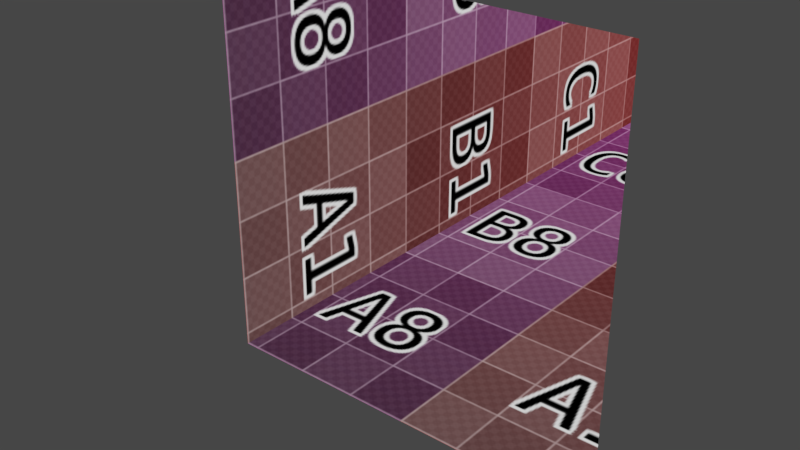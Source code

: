 # Source: InterioirMapping04.blend  (saved by Blender 2.80.75; exported with 4.5.12 LTS)
import bpy
from mathutils import Matrix  # noqa: F401  (used for matrix-valued properties, if any)

bpy.ops.wm.read_factory_settings(use_empty=True)
scene = bpy.context.scene
scene.name = 'Scene'

# ---- collections
col_collection_1 = bpy.data.collections.new('Collection 1'); scene.collection.children.link(col_collection_1)

# ---- images (referenced by path relative to the original .blend; pixels are not part of the script)
import os
ASSET_DIR = os.environ.get("B2B_ASSET_DIR", "")  # directory of the original .blend (textures are referenced by path, not embedded)
HERE = os.path.dirname(os.path.abspath(__file__))  # packed textures are extracted next to this script under _unpacked/

def load_image(name, relpath, width, height, colorspace="sRGB"):
    """Load a texture the original file referenced (path relative to the .blend, or extracted next to this script)."""
    p = next((c for c in (os.path.join(HERE, relpath), os.path.join(ASSET_DIR, relpath)) if relpath and os.path.exists(c)), "")
    if p:
        img = bpy.data.images.load(p, check_existing=True)
        img.name = name
    else:  # same state as the original file: an image datablock whose file is absent (Cycles renders it pink)
        img = bpy.data.images.new(name, width, height)
        img.source = "FILE"
        img.filepath = "//" + (relpath or name)
    img.colorspace_settings.name = colorspace
    return img
img_untitled = load_image('Untitled', '_unpacked/.7d1bcd71.png', 1024, 1024, 'sRGB')

# ---- materials (node trees are filled in below, after node groups)
mat_material = bpy.data.materials.new('Material')
mat_material.surface_render_method = 'BLENDED'
mat_material.displacement_method = 'DISPLACEMENT'
mat_material.blend_method = 'BLEND'
mat_material.alpha_threshold = 0.0
mat_material.roughness = 0.5

# ---- node groups
ng_scalecolorvector = bpy.data.node_groups.new('ScaleColorVector', 'ShaderNodeTree')
_s = ng_scalecolorvector.interface.new_socket(name='Vector', in_out='OUTPUT', socket_type='NodeSocketColor')
_s.default_value = (0.0, 0.0, 0.0, 0.0)
_s = ng_scalecolorvector.interface.new_socket(name='Vector', in_out='INPUT', socket_type='NodeSocketColor')
_s.default_value = (0.8, 0.8, 0.8, 1.0)
_s = ng_scalecolorvector.interface.new_socket(name='Scalar', in_out='INPUT', socket_type='NodeSocketFloat')
_N = ng_scalecolorvector.nodes; _L = ng_scalecolorvector.links
n0 = _N.new('ShaderNodeMath'); n0.name = '数式.008'; n0.location = (30, 40)
n0.hide = True
n0.operation = 'MULTIPLY'
n1 = _N.new('ShaderNodeMath'); n1.name = '数式.010'; n1.location = (30, -40)
n1.hide = True
n1.operation = 'MULTIPLY'
n2 = _N.new('ShaderNodeMath'); n2.name = '数式.009'; n2.location = (30, 0)
n2.hide = True
n2.operation = 'MULTIPLY'
n3 = _N.new('NodeGroupInput'); n3.name = '個別に加算'; n3.location = (-340, 40)
n4 = _N.new('ShaderNodeCombineColor'); n4.name = 'スカラー倍'; n4.location = (201, 40)
n5 = _N.new('NodeGroupOutput'); n5.name = 'グループ出力'; n5.location = (383, 0)
n6 = _N.new('ShaderNodeSeparateColor'); n6.name = 'RGB分離.002'; n6.location = (-141, 161)
_L.new(n6.outputs[0], n0.inputs[0])
_L.new(n6.outputs[1], n2.inputs[0])
_L.new(n6.outputs[2], n1.inputs[0])
_L.new(n0.outputs[0], n4.inputs[0])
_L.new(n2.outputs[0], n4.inputs[1])
_L.new(n1.outputs[0], n4.inputs[2])
_L.new(n3.outputs[0], n6.inputs[0])
_L.new(n4.outputs[0], n5.inputs[0])
_L.new(n3.outputs[1], n0.inputs[1])
_L.new(n3.outputs[1], n2.inputs[1])
_L.new(n3.outputs[1], n1.inputs[1])
n5.is_active_output = True
ng_hit = bpy.data.node_groups.new('Hit', 'ShaderNodeTree')
_s = ng_hit.interface.new_socket(name='Vector', in_out='OUTPUT', socket_type='NodeSocketVector')
_s.min_value = 0.0
_s.max_value = 0.0
_s = ng_hit.interface.new_socket(name='incoming', in_out='INPUT', socket_type='NodeSocketColor')
_s.default_value = (0.8, 0.8, 0.8, 1.0)
_s = ng_hit.interface.new_socket(name='p', in_out='INPUT', socket_type='NodeSocketVector')
_s.default_value = (0.5, 0.5, 0.5)
_s.min_value = -1e+04
_s.max_value = 1e+04
_s = ng_hit.interface.new_socket(name='p_s', in_out='INPUT', socket_type='NodeSocketFloat')
_s.default_value = 0.5
_s.min_value = -1e+04
_s.max_value = 1e+04
_s = ng_hit.interface.new_socket(name='incoming_s', in_out='INPUT', socket_type='NodeSocketFloat')
_s.default_value = 0.5
_s.min_value = -1e+04
_s.max_value = 1e+04
_s = ng_hit.interface.new_socket(name='Coordinate', in_out='INPUT', socket_type='NodeSocketFloat')
_s.default_value = -1.0
_s.min_value = -1e+04
_s.max_value = 1e+04
_N = ng_hit.nodes; _L = ng_hit.links
n0 = _N.new('NodeFrame'); n0.name = 'フレーム.002'; n0.location = (60, 230)
n0.label = 'hit'
n0.width = 420
n1 = _N.new('NodeFrame'); n1.name = 'フレーム'; n1.location = (-340, 232)
n1.label = 't'
n1.width = 390
n2 = _N.new('NodeGroupOutput'); n2.name = 'グループ出力'; n2.location = (510, 0)
n3 = _N.new('NodeGroupInput'); n3.name = 'グループ入力'; n3.location = (-580, 20)
n4 = _N.new('ShaderNodeMath'); n4.name = '数式.006'; n4.location = (30, -32)
n4.operation = 'SUBTRACT'
n5 = _N.new('ShaderNodeGroup'); n5.name = 'グループ.001'; n5.location = (30, -30)
n5.width = 179
n5.node_tree = ng_scalecolorvector
n6 = _N.new('ShaderNodeVectorMath'); n6.name = 'ベクトル演算'; n6.location = (250, -30)
n7 = _N.new('ShaderNodeMath'); n7.name = '数式.007'; n7.location = (219, -30)
n7.operation = 'DIVIDE'
n4.parent = n1
n5.parent = n0
n6.parent = n0
n7.parent = n1
_L.new(n4.outputs[0], n7.inputs[0])
_L.new(n3.outputs[0], n5.inputs[0])
_L.new(n7.outputs[0], n5.inputs[1])
_L.new(n5.outputs[0], n6.inputs[0])
_L.new(n3.outputs[1], n6.inputs[1])
_L.new(n3.outputs[2], n4.inputs[1])
_L.new(n3.outputs[3], n7.inputs[1])
_L.new(n6.outputs[0], n2.inputs[0])
_L.new(n3.outputs[4], n4.inputs[0])
n2.is_active_output = True
ng_calcr = bpy.data.node_groups.new('CalcR', 'ShaderNodeTree')
_s = ng_calcr.interface.new_socket(name='Value', in_out='OUTPUT', socket_type='NodeSocketFloat')
_s.min_value = 0.0
_s.max_value = 0.0
_s = ng_calcr.interface.new_socket(name='Vector', in_out='INPUT', socket_type='NodeSocketVector')
_s.min_value = -1e+04
_s.max_value = 1e+04
_N = ng_calcr.nodes; _L = ng_calcr.links
n0 = _N.new('ShaderNodeMath'); n0.name = '数式.021'; n0.location = (-90, -160)
n0.operation = 'POWER'
n0.inputs[1].default_value = 2.0
n1 = _N.new('ShaderNodeMath'); n1.name = '数式.019'; n1.location = (-90, 160)
n1.operation = 'POWER'
n1.inputs[1].default_value = 2.0
n2 = _N.new('ShaderNodeMath'); n2.name = '数式.020'; n2.location = (-90, 0)
n2.operation = 'POWER'
n2.inputs[1].default_value = 2.0
n3 = _N.new('ShaderNodeMath'); n3.name = '数式.022'; n3.location = (120, -130)
n3.hide = True
n4 = _N.new('NodeGroupOutput'); n4.name = 'グループ出力'; n4.location = (530, 0)
n5 = _N.new('ShaderNodeSeparateXYZ'); n5.name = 'XYZ分離.003'; n5.location = (-342, 161)
n6 = _N.new('NodeGroupInput'); n6.name = 'グループ入力'; n6.location = (-584, 121)
n7 = _N.new('ShaderNodeMath'); n7.name = '数式.023'; n7.location = (141, -81)
n7.hide = True
n8 = _N.new('ShaderNodeMath'); n8.name = '数式.024'; n8.location = (330, -20)
n8.operation = 'POWER'
_L.new(n5.outputs[0], n1.inputs[0])
_L.new(n5.outputs[1], n2.inputs[0])
_L.new(n5.outputs[2], n0.inputs[0])
_L.new(n1.outputs[0], n7.inputs[0])
_L.new(n7.outputs[0], n3.inputs[0])
_L.new(n2.outputs[0], n7.inputs[1])
_L.new(n0.outputs[0], n3.inputs[1])
_L.new(n3.outputs[0], n8.inputs[0])
_L.new(n8.outputs[0], n4.inputs[0])
_L.new(n6.outputs[0], n5.inputs[0])
n4.is_active_output = True

# ---- material node trees
mat_material.use_nodes = True; mat_material.node_tree.nodes.clear()
_N = mat_material.node_tree.nodes; _L = mat_material.node_tree.links
n0 = _N.new('NodeFrame'); n0.name = 'フレーム.004'; n0.location = (-1290, 110)
n0.label = 'Position'
n0.width = 740
n1 = _N.new('NodeFrame'); n1.name = 'フレーム.003'; n1.location = (-1290, -250)
n1.label = 'Incoming'
n1.width = 595
n2 = _N.new('NodeFrame'); n2.name = 'フレーム'; n2.location = (970, -170)
n2.label = 'Calc Min'
n2.width = 760
n3 = _N.new('NodeFrame'); n3.name = 'フレーム.001'; n3.location = (-490, 110)
n3.label = 'Hit Coordinate'
n3.width = 580
n4 = _N.new('NodeFrame'); n4.name = 'フレーム.002'; n4.location = (-80, -660)
n4.label = '↑↑↑'
n4.width = 150
n5 = _N.new('ShaderNodeMapping'); n5.name = 'マッピング'; n5.location = (380, 100)
n5.vector_type = 'TEXTURE'
n5.inputs[3].default_value = (10.0, 10.0, 10.0)
n6 = _N.new('ShaderNodeOutputMaterial'); n6.name = 'Material Output'; n6.location = (2140, -200)
n6.target = 'CYCLES'
n7 = _N.new('ShaderNodeMix'); n7.name = 'ミックス.002'; n7.location = (410, -330)
n7.data_type = 'RGBA'
n8 = _N.new('ShaderNodeValue'); n8.name = '値.004'; n8.location = (230, -330)
n8.outputs[0].default_value = -1.0
n9 = _N.new('ShaderNodeValue'); n9.name = '値.003'; n9.location = (230, -430)
n9.outputs[0].default_value = 1.0
n10 = _N.new('ShaderNodeBsdfTransparent'); n10.name = '透過BSDF'; n10.location = (1780, -60)
n11 = _N.new('ShaderNodeVectorTransform'); n11.name = 'ベクトル変換'; n11.location = (30, -30)
n11.vector_type = 'POINT'
n12 = _N.new('ShaderNodeMapping'); n12.name = 'マッピング.002'; n12.location = (210, -30)
n13 = _N.new('ShaderNodeSeparateXYZ'); n13.name = 'XYZ分離'; n13.location = (570, -30)
n14 = _N.new('ShaderNodeNewGeometry'); n14.name = 'ジオメトリ'; n14.location = (-1640, -40)
n15 = _N.new('ShaderNodeGroup'); n15.name = 'グループ'; n15.location = (210, -30)
n15.width = 179
n15.node_tree = ng_scalecolorvector
n15.inputs[1].default_value = -1.0
n16 = _N.new('ShaderNodeValue'); n16.name = '値.002'; n16.location = (230, -30)
n16.outputs[0].default_value = -1.0
n17 = _N.new('ShaderNodeValue'); n17.name = '値.001'; n17.location = (230, -130)
n17.outputs[0].default_value = 1.0
n18 = _N.new('ShaderNodeMath'); n18.name = '数式.018'; n18.location = (30, -30)
n18.operation = 'GREATER_THAN'
n18.inputs[1].default_value = 0.0
n19 = _N.new('ShaderNodeMix'); n19.name = 'ミックス.001'; n19.location = (410, -30)
n19.data_type = 'RGBA'
n20 = _N.new('ShaderNodeMath'); n20.name = '数式.015'; n20.location = (30, -330)
n20.operation = 'GREATER_THAN'
n20.inputs[1].default_value = 0.0
n21 = _N.new('ShaderNodeValue'); n21.name = '値'; n21.location = (410, -630)
n21.label = 'Drag me!'
n21.outputs[0].default_value = 4.0
n22 = _N.new('ShaderNodeGroup'); n22.name = 'グループ.001'; n22.location = (140, -200)
n22.node_tree = ng_hit
n23 = _N.new('ShaderNodeGroup'); n23.name = 'グループ.002'; n23.location = (140, 100)
n23.node_tree = ng_hit
n24 = _N.new('ShaderNodeVectorTransform'); n24.name = 'ベクトル変換.001'; n24.location = (30, -30)
n25 = _N.new('ShaderNodeSeparateXYZ'); n25.name = 'XYZ分離.001'; n25.location = (424, -32)
n26 = _N.new('ShaderNodeGroup'); n26.name = 'グループ.004'; n26.location = (121, -483)
n26.node_tree = ng_hit
n27 = _N.new('ShaderNodeMapping'); n27.name = 'マッピング.004'; n27.location = (380, -500)
n27.vector_type = 'TEXTURE'
n27.inputs[2].default_value = (1.571, 0.0, 0.0)
n27.inputs[3].default_value = (10.0, 10.0, 10.0)
n28 = _N.new('ShaderNodeMapping'); n28.name = 'マッピング.003'; n28.location = (380, -200)
n28.vector_type = 'TEXTURE'
n28.inputs[2].default_value = (0.0, 1.571, 0.0)
n28.inputs[3].default_value = (10.0, 10.0, 10.0)
n29 = _N.new('ShaderNodeGroup'); n29.name = 'グループ.005'; n29.location = (780, -200)
n29.node_tree = ng_calcr
n30 = _N.new('ShaderNodeMath'); n30.name = '数式.019'; n30.location = (30, -30)
n30.operation = 'LESS_THAN'
n31 = _N.new('ShaderNodeGroup'); n31.name = 'グループ.006'; n31.location = (780, -340)
n31.node_tree = ng_calcr
n32 = _N.new('ShaderNodeMix'); n32.name = 'ミックス.006'; n32.location = (210, -230)
n32.data_type = 'RGBA'
n33 = _N.new('ShaderNodeGroup'); n33.name = 'グループ.007'; n33.location = (780, -480)
n33.node_tree = ng_calcr
n34 = _N.new('ShaderNodeMath'); n34.name = '数式.021'; n34.location = (399, -233)
n34.operation = 'LESS_THAN'
n35 = _N.new('ShaderNodeMix'); n35.name = 'ミックス.003'; n35.location = (390, -30)
n35.data_type = 'RGBA'
n36 = _N.new('ShaderNodeMix'); n36.name = 'ミックス.007'; n36.location = (590, -230)
n36.data_type = 'RGBA'
n37 = _N.new('ShaderNodeTexImage'); n37.name = 'Image Texture'; n37.location = (1780, -200)
n37.width = 140
n37.image = img_untitled
n38 = _N.new('ShaderNodeEmission'); n38.name = 'Emission'; n38.location = (1960, -200)
n39 = _N.new('ShaderNodeOutputMaterial'); n39.name = 'Material Output.001'; n39.location = (0, 0)
n39.target = 'EEVEE'
n40 = _N.new('ShaderNodeMixShader'); n40.name = 'Mix Shader'; n40.location = (0, 0)
n40.label = 'Disable Shadow'
n40.hide = True
n41 = _N.new('ShaderNodeLightPath'); n41.name = 'Light Path'; n41.location = (0, 0)
n41.hide = True
n42 = _N.new('ShaderNodeBsdfTransparent'); n42.name = 'Transparent BSDF'; n42.location = (0, 0)
n42.hide = True
n7.parent = n3
n8.parent = n3
n9.parent = n3
n11.parent = n0
n12.parent = n0
n13.parent = n0
n15.parent = n1
n16.parent = n3
n17.parent = n3
n18.parent = n3
n19.parent = n3
n20.parent = n3
n21.parent = n3
n24.parent = n1
n25.parent = n1
n30.parent = n2
n32.parent = n2
n34.parent = n2
n35.parent = n2
n36.parent = n2
_L.new(n14.outputs[0], n11.inputs[0])
_L.new(n14.outputs[4], n24.inputs[0])
_L.new(n24.outputs[0], n15.inputs[0])
_L.new(n15.outputs[0], n23.inputs[0])
_L.new(n15.outputs[0], n25.inputs[0])
_L.new(n11.outputs[0], n12.inputs[0])
_L.new(n25.outputs[0], n20.inputs[0])
_L.new(n13.outputs[2], n23.inputs[2])
_L.new(n25.outputs[2], n23.inputs[3])
_L.new(n25.outputs[2], n18.inputs[0])
_L.new(n18.outputs[0], n19.inputs[0])
_L.new(n16.outputs[0], n19.inputs[6])
_L.new(n17.outputs[0], n19.inputs[7])
_L.new(n8.outputs[0], n7.inputs[6])
_L.new(n9.outputs[0], n7.inputs[7])
_L.new(n20.outputs[0], n7.inputs[0])
_L.new(n23.outputs[0], n29.inputs[0])
_L.new(n29.outputs[0], n30.inputs[0])
_L.new(n31.outputs[0], n30.inputs[1])
_L.new(n28.outputs[0], n35.inputs[6])
_L.new(n37.outputs[0], n38.inputs[0])
_L.new(n25.outputs[0], n22.inputs[3])
_L.new(n15.outputs[0], n22.inputs[0])
_L.new(n13.outputs[0], n22.inputs[2])
_L.new(n19.outputs[2], n23.inputs[4])
_L.new(n7.outputs[2], n22.inputs[4])
_L.new(n22.outputs[0], n31.inputs[0])
_L.new(n22.outputs[0], n28.inputs[0])
_L.new(n5.outputs[0], n35.inputs[7])
_L.new(n23.outputs[0], n5.inputs[0])
_L.new(n15.outputs[0], n26.inputs[0])
_L.new(n26.outputs[0], n27.inputs[0])
_L.new(n26.outputs[0], n33.inputs[0])
_L.new(n30.outputs[0], n35.inputs[0])
_L.new(n13.outputs[1], n26.inputs[2])
_L.new(n25.outputs[1], n26.inputs[3])
_L.new(n30.outputs[0], n32.inputs[0])
_L.new(n29.outputs[0], n32.inputs[7])
_L.new(n31.outputs[0], n32.inputs[6])
_L.new(n32.outputs[2], n34.inputs[0])
_L.new(n33.outputs[0], n34.inputs[1])
_L.new(n34.outputs[0], n36.inputs[0])
_L.new(n35.outputs[2], n36.inputs[7])
_L.new(n36.outputs[2], n37.inputs[0])
_L.new(n27.outputs[0], n36.inputs[6])
_L.new(n12.outputs[0], n23.inputs[1])
_L.new(n12.outputs[0], n22.inputs[1])
_L.new(n12.outputs[0], n26.inputs[1])
_L.new(n12.outputs[0], n13.inputs[0])
_L.new(n21.outputs[0], n26.inputs[4])
_L.new(n38.outputs[0], n6.inputs[0])
_L.new(n38.outputs[0], n40.inputs[1])
_L.new(n40.outputs[0], n39.inputs[0])
_L.new(n41.outputs[1], n40.inputs[0])
_L.new(n42.outputs[0], n40.inputs[2])
n6.is_active_output = True

# ---- world
world_world = bpy.data.worlds.new('World'); scene.world = world_world
world_world.color = (0.05088, 0.05088, 0.05088)
world_world.use_sun_shadow = False
world_world.sun_shadow_jitter_overblur = 0.0

# ---- meshes
me_plane = bpy.data.meshes.new('Plane')
me_plane.from_pydata([(-1.0, 0.0, -1.0), (1.0, 0.0, -1.0), (-1.0, 0.0, 1.0), (1.0, 0.0, 1.0)], [], [(0, 1, 3, 2)])
_uv = me_plane.uv_layers.new(name='UVマップ')
_uv.uv.foreach_set('vector', [0.0, 0.0, 1.0, 0.0, 1.0, 1.0, 0.0, 1.0])
me_plane.materials.append(mat_material)
me_plane.use_remesh_preserve_volume = False
me_plane.use_remesh_preserve_attributes = False
me_plane.use_mirror_vertex_groups = False
me_plane.update()

# ---- objects
ob_plane = bpy.data.objects.new('Plane', me_plane)

# ---- transforms, parenting, visibility, modifiers, constraints
ob_plane.location = (0.0, 0.0, 0.0)
ob_plane.visible_shadow = False
ob_plane.lineart.crease_threshold = 0.0

# ---- collection membership
col_collection_1.objects.link(ob_plane)

# ---- scene / render settings (as saved in the file)
scene.frame_start = 1; scene.frame_end = 200; scene.frame_set(0)
scene.render.engine = 'BLENDER_EEVEE_NEXT'
scene.render.image_settings.file_format = 'FFMPEG'
scene.render.image_settings.color_mode = 'RGB'
scene.render.resolution_percentage = 50
scene.render.dither_intensity = 0.0
scene.render.motion_blur_shutter = 1.0
scene.cycles.shading_system = True
scene.cycles.use_denoising = False
scene.cycles.samples = 128
scene.cycles.sampling_pattern = 'TABULATED_SOBOL'
scene.cycles.use_adaptive_sampling = False
scene.cycles.use_light_tree = False
scene.cycles.dicing_rate = 2.0
scene.view_settings.view_transform = 'Filmic'
bpy.context.view_layer.update()

# ---- added for rendering (the .blend has no active camera): camera
cam_auto = bpy.data.cameras.new('AutoCamera')
cam_auto.lens = 50.0
cam_auto.sensor_width = 36.0
cam_auto.clip_end = 1000.0
ob_auto_camera = bpy.data.objects.new('AutoCamera', cam_auto)
scene.collection.objects.link(ob_auto_camera)
ob_auto_camera.location = (2.61693, -3.14032, 2.09354)
ob_auto_camera.rotation_euler = (1.09748, -7.21219e-08, 0.694738)
scene.camera = ob_auto_camera
bpy.context.view_layer.update()
